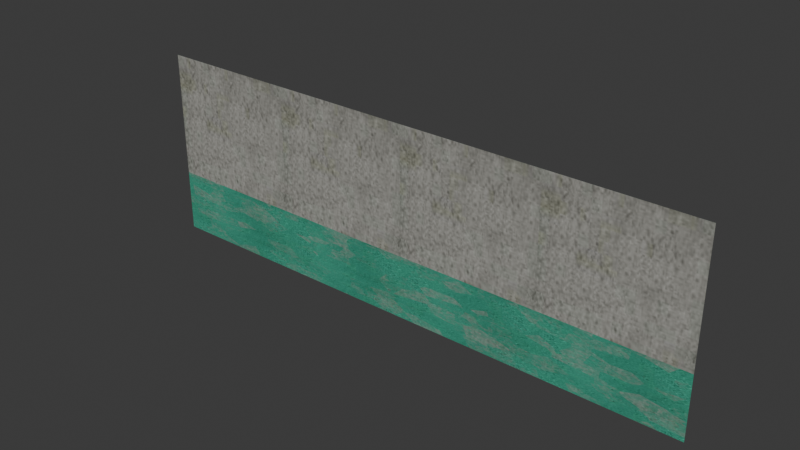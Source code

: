 # Source: wall._clear.blend  (saved by Blender 5.3.31; exported with 4.5.12 LTS)
import bpy
from mathutils import Matrix  # noqa: F401  (used for matrix-valued properties, if any)

bpy.ops.wm.read_factory_settings(use_empty=True)
scene = bpy.context.scene
scene.name = 'Scene'

# ---- collections
col_collection = bpy.data.collections.new('Collection'); scene.collection.children.link(col_collection)

# ---- images (referenced by path relative to the original .blend; pixels are not part of the script)
import os
ASSET_DIR = os.environ.get("B2B_ASSET_DIR", "")  # directory of the original .blend (textures are referenced by path, not embedded)
HERE = os.path.dirname(os.path.abspath(__file__))  # packed textures are extracted next to this script under _unpacked/

def load_image(name, relpath, width, height, colorspace="sRGB"):
    """Load a texture the original file referenced (path relative to the .blend, or extracted next to this script)."""
    p = next((c for c in (os.path.join(HERE, relpath), os.path.join(ASSET_DIR, relpath)) if relpath and os.path.exists(c)), "")
    if p:
        img = bpy.data.images.load(p, check_existing=True)
        img.name = name
    else:  # same state as the original file: an image datablock whose file is absent (Cycles renders it pink)
        img = bpy.data.images.new(name, width, height)
        img.source = "FILE"
        img.filepath = "//" + (relpath or name)
    img.colorspace_settings.name = colorspace
    return img
img_beton_new_clean_jpg = load_image('beton_new_clean.jpg', 'beton_new_clean.jpg', 1024, 1024, 'sRGB')
img_bake = load_image('bake', '_unpacked/bake.fc6369df.png', 2048, 2048, 'sRGB')
img_green_paint_jpg = load_image('green_paint.jpg', 'green_paint.jpg', 1024, 1024, 'sRGB')

# ---- materials (node trees are filled in below, after node groups)
mat_x = bpy.data.materials.new('стена ')
mat_x_1 = bpy.data.materials.new('краска')

# ---- material node trees
mat_x.use_nodes = True; mat_x.node_tree.nodes.clear()
_N = mat_x.node_tree.nodes; _L = mat_x.node_tree.links
n0 = _N.new('ShaderNodeBsdfPrincipled'); n0.name = 'Principled BSDF'; n0.location = (219, 133)
n0.inputs[10].default_value = 0.005
n1 = _N.new('ShaderNodeOutputMaterial'); n1.name = 'Material Output'; n1.location = (1001, 575)
n1.width = 132
n2 = _N.new('ShaderNodeTexImage'); n2.name = 'Image Texture'; n2.location = (-402, 60)
n2.image = img_beton_new_clean_jpg
n3 = _N.new('ShaderNodeMapping'); n3.name = 'Mapping'; n3.location = (-874, 37)
n3.inputs[1].default_value = (0.1, 0.0, 0.0)
n3.inputs[2].default_value = (0.0, 0.0, 1.571)
n3.inputs[3].default_value = (4.0, 1.1, 1.0)
n4 = _N.new('ShaderNodeTexCoord'); n4.name = 'Texture Coordinate'; n4.location = (-1347, 172)
n5 = _N.new('ShaderNodeGamma'); n5.name = 'Gamma'; n5.location = (3, 74)
n5.inputs[1].default_value = 1.2
n6 = _N.new('ShaderNodeMixShader'); n6.name = 'Mix Shader.001'; n6.location = (495, 354)
n6.inputs[0].default_value = 1.0
n7 = _N.new('ShaderNodeBsdfPrincipled'); n7.name = 'Principled BSDF.002'; n7.location = (61, 1127)
n7.inputs[0].default_value = (0.0, 0.0, 0.0, 1.0)
n7.inputs[10].default_value = 0.005
n8 = _N.new('ShaderNodeTexVoronoi'); n8.name = 'Voronoi Texture'; n8.location = (-439, 847)
n8.width = 160
n8.inputs[2].default_value = 3.0
n8.inputs[4].default_value = 1.0
n8.inputs[5].default_value = 4.2
n9 = _N.new('ShaderNodeTexImage'); n9.name = 'Image Texture.002'; n9.location = (672, 758)
n9.image = img_bake
_L.new(n5.outputs[0], n0.inputs[0])
_L.new(n3.outputs[0], n2.inputs[0])
_L.new(n4.outputs[2], n3.inputs[0])
_L.new(n2.outputs[0], n5.inputs[0])
_L.new(n7.outputs[0], n6.inputs[1])
_L.new(n0.outputs[0], n6.inputs[2])
_L.new(n3.outputs[0], n8.inputs[0])
_L.new(n9.outputs[0], n1.inputs[0])
n1.is_active_output = True
mat_x_1.use_nodes = True; mat_x_1.node_tree.nodes.clear()
_N = mat_x_1.node_tree.nodes; _L = mat_x_1.node_tree.links
n0 = _N.new('ShaderNodeBsdfPrincipled'); n0.name = 'Principled BSDF'; n0.location = (221, 109)
n0.inputs[10].default_value = 0.005
n1 = _N.new('ShaderNodeOutputMaterial'); n1.name = 'Material Output'; n1.location = (1475, 324)
n2 = _N.new('ShaderNodeTexImage'); n2.name = 'Image Texture'; n2.location = (-480, 60)
n2.image = img_green_paint_jpg
n3 = _N.new('ShaderNodeMapping'); n3.name = 'Mapping'; n3.location = (-660, 60)
n4 = _N.new('ShaderNodeTexCoord'); n4.name = 'Texture Coordinate'; n4.location = (-1754, -23)
n5 = _N.new('ShaderNodeValue'); n5.name = 'Value'; n5.location = (-887, -237)
n5.outputs[0].default_value = 4.0
n6 = _N.new('ShaderNodeTexVoronoi'); n6.name = 'Voronoi Texture'; n6.location = (42, 383)
n6.width = 160
n6.inputs[2].default_value = 19.8
n6.inputs[3].default_value = 15.0
n6.inputs[4].default_value = 0.4786
n6.inputs[5].default_value = 5.5
n7 = _N.new('ShaderNodeGamma'); n7.name = 'Gamma'; n7.location = (-65, 42)
n7.inputs[1].default_value = 2.0
n8 = _N.new('ShaderNodeMixShader'); n8.name = 'Mix Shader'; n8.location = (611, 302)
n9 = _N.new('ShaderNodeBsdfPrincipled'); n9.name = 'Principled BSDF.001'; n9.location = (134, 932)
n9.inputs[10].default_value = 0.005
n10 = _N.new('ShaderNodeTexImage'); n10.name = 'Image Texture.001'; n10.location = (-370, 905)
n10.image = img_beton_new_clean_jpg
n11 = _N.new('ShaderNodeMapping'); n11.name = 'Mapping.001'; n11.location = (-618, 869)
n11.inputs[1].default_value = (1.0, 0.0, 0.0)
n11.inputs[2].default_value = (0.0, 0.0, 1.571)
n11.inputs[3].default_value = (4.0, 1.5, 1.0)
n12 = _N.new('ShaderNodeTexCoord'); n12.name = 'Texture Coordinate.001'; n12.location = (-1091, 1005)
n13 = _N.new('ShaderNodeVertexColor'); n13.name = 'Color Attribute'; n13.location = (657, 507)
n13.layer_name = 'тени'
n14 = _N.new('ShaderNodeMixShader'); n14.name = 'Mix Shader.001'; n14.location = (1010, 542)
n14.inputs[0].default_value = 1.0
n15 = _N.new('ShaderNodeGamma'); n15.name = 'Gamma.001'; n15.location = (-46, 894)
n15.inputs[1].default_value = 1.2
n16 = _N.new('ShaderNodeBsdfPrincipled'); n16.name = 'Principled BSDF.002'; n16.location = (693, 881)
n16.inputs[0].default_value = (0.0, 0.0, 0.0, 1.0)
n16.inputs[10].default_value = 0.005
n17 = _N.new('ShaderNodeTexImage'); n17.name = 'Image Texture.002'; n17.location = (1342, 780)
n17.image = img_bake
_L.new(n7.outputs[0], n0.inputs[0])
_L.new(n3.outputs[0], n2.inputs[0])
_L.new(n4.outputs[2], n3.inputs[0])
_L.new(n5.outputs[0], n3.inputs[3])
_L.new(n2.outputs[0], n7.inputs[0])
_L.new(n11.outputs[0], n10.inputs[0])
_L.new(n12.outputs[2], n11.inputs[0])
_L.new(n0.outputs[0], n8.inputs[2])
_L.new(n9.outputs[0], n8.inputs[1])
_L.new(n6.outputs[1], n8.inputs[0])
_L.new(n8.outputs[0], n14.inputs[2])
_L.new(n10.outputs[0], n15.inputs[0])
_L.new(n15.outputs[0], n9.inputs[0])
_L.new(n16.outputs[0], n14.inputs[1])
_L.new(n17.outputs[0], n1.inputs[0])
n1.is_active_output = True

# ---- world
world_world = bpy.data.worlds.new('World'); scene.world = world_world
world_world.use_nodes = True; world_world.node_tree.nodes.clear()
_N = world_world.node_tree.nodes; _L = world_world.node_tree.links
n0 = _N.new('ShaderNodeOutputWorld'); n0.name = 'World Output'; n0.location = (200, 100)
n1 = _N.new('ShaderNodeBackground'); n1.name = 'Background'; n1.location = (-200, 100)
n1.inputs[0].default_value = (0.05088, 0.05088, 0.05088, 1.0)
_L.new(n1.outputs[0], n0.inputs[0])
n0.is_active_output = True
world_world.color = (0.05088, 0.05088, 0.05088)
world_world.sun_shadow_jitter_overblur = 0.0

# ---- meshes
me_plane = bpy.data.meshes.new('Plane')
me_plane.from_pydata([(-6.0, 4.371e-08, 0.0), (6.0, 4.371e-08, 0.0), (-6.0, -4.371e-08, 4.0), (6.0, -4.371e-08, 4.0), (-6.0, -1.457e-08, 2.667), (-6.0, 1.457e-08, 1.333), (6.0, 1.457e-08, 1.333), (6.0, -1.457e-08, 2.667), (-6.0, 1.781e-08, 1.185), (-6.0, 2.105e-08, 1.037), (-6.0, 2.428e-08, 0.8889), (-6.0, 2.752e-08, 0.7407), (-6.0, 3.076e-08, 0.5926), (-6.0, 3.4e-08, 0.4444), (-6.0, 3.724e-08, 0.2963), (-6.0, 4.047e-08, 0.1481), (6.0, 4.047e-08, 0.1481), (6.0, 3.724e-08, 0.2963), (6.0, 3.4e-08, 0.4444), (6.0, 3.076e-08, 0.5926), (6.0, 2.752e-08, 0.7407), (6.0, 2.428e-08, 0.8889), (6.0, 2.105e-08, 1.037), (6.0, 1.781e-08, 1.185), (-4.667, 4.371e-08, 0.0), (-3.333, 4.371e-08, 0.0), (-2.0, 4.371e-08, 0.0), (-0.6667, 4.371e-08, 0.0), (0.6667, 4.371e-08, 0.0), (2.0, 4.371e-08, 0.0), (3.333, 4.371e-08, 0.0), (4.667, 4.371e-08, 0.0), (4.667, 1.457e-08, 1.333), (3.333, 1.457e-08, 1.333), (2.0, 1.457e-08, 1.333), (0.6667, 1.457e-08, 1.333), (-0.6667, 1.457e-08, 1.333), (-2.0, 1.457e-08, 1.333), (-3.333, 1.457e-08, 1.333), (-4.667, 1.457e-08, 1.333), (-4.815, 1.457e-08, 1.333), (-4.963, 1.457e-08, 1.333), (-5.111, 1.457e-08, 1.333), (-5.259, 1.457e-08, 1.333), (-5.407, 1.457e-08, 1.333), (-5.556, 1.457e-08, 1.333), (-5.704, 1.457e-08, 1.333), (-5.852, 1.457e-08, 1.333), (-5.852, 4.371e-08, 0.0), (-5.704, 4.371e-08, 0.0), (-5.556, 4.371e-08, 0.0), (-5.407, 4.371e-08, 0.0), (-5.259, 4.371e-08, 0.0), (-5.111, 4.371e-08, 0.0), (-4.963, 4.371e-08, 0.0), (-4.815, 4.371e-08, 0.0), (-4.519, 4.371e-08, 0.0), (-4.37, 4.371e-08, 0.0), (-4.222, 4.371e-08, 0.0), (-4.074, 4.371e-08, 0.0), (-3.926, 4.371e-08, 0.0), (-3.778, 4.371e-08, 0.0), (-3.63, 4.371e-08, 0.0), (-3.481, 4.371e-08, 0.0), (-3.481, 1.457e-08, 1.333), (-3.63, 1.457e-08, 1.333), (-3.778, 1.457e-08, 1.333), (-3.926, 1.457e-08, 1.333), (-4.074, 1.457e-08, 1.333), (-4.222, 1.457e-08, 1.333), (-4.37, 1.457e-08, 1.333), (-4.519, 1.457e-08, 1.333), (-3.185, 4.371e-08, 0.0), (-3.037, 4.371e-08, 0.0), (-2.889, 4.371e-08, 0.0), (-2.741, 4.371e-08, 0.0), (-2.593, 4.371e-08, 0.0), (-2.444, 4.371e-08, 0.0), (-2.296, 4.371e-08, 0.0), (-2.148, 4.371e-08, 0.0), (-2.148, 1.457e-08, 1.333), (-2.296, 1.457e-08, 1.333), (-2.444, 1.457e-08, 1.333), (-2.593, 1.457e-08, 1.333), (-2.741, 1.457e-08, 1.333), (-2.889, 1.457e-08, 1.333), (-3.037, 1.457e-08, 1.333), (-3.185, 1.457e-08, 1.333), (-1.852, 4.371e-08, 0.0), (-1.704, 4.371e-08, 0.0), (-1.556, 4.371e-08, 0.0), (-1.407, 4.371e-08, 0.0), (-1.259, 4.371e-08, 0.0), (-1.111, 4.371e-08, 0.0), (-0.963, 4.371e-08, 0.0), (-0.8148, 4.371e-08, 0.0), (-0.8148, 1.457e-08, 1.333), (-0.963, 1.457e-08, 1.333), (-1.111, 1.457e-08, 1.333), (-1.259, 1.457e-08, 1.333), (-1.407, 1.457e-08, 1.333), (-1.556, 1.457e-08, 1.333), (-1.704, 1.457e-08, 1.333), (-1.852, 1.457e-08, 1.333), (-0.5185, 4.371e-08, 0.0), (-0.3704, 4.371e-08, 0.0), (-0.2222, 4.371e-08, 0.0), (-0.07407, 4.371e-08, 0.0), (0.07407, 4.371e-08, 0.0), (0.2222, 4.371e-08, 0.0), (0.3704, 4.371e-08, 0.0), (0.5185, 4.371e-08, 0.0), (0.5185, 1.457e-08, 1.333), (0.3704, 1.457e-08, 1.333), (0.2222, 1.457e-08, 1.333), (0.07407, 1.457e-08, 1.333), (-0.07407, 1.457e-08, 1.333), (-0.2222, 1.457e-08, 1.333), (-0.3704, 1.457e-08, 1.333), (-0.5185, 1.457e-08, 1.333), (3.481, 4.371e-08, 0.0), (3.63, 4.371e-08, 0.0), (3.778, 4.371e-08, 0.0), (3.926, 4.371e-08, 0.0), (4.074, 4.371e-08, 0.0), (4.222, 4.371e-08, 0.0), (4.37, 4.371e-08, 0.0), (4.519, 4.371e-08, 0.0), (4.519, 1.457e-08, 1.333), (4.37, 1.457e-08, 1.333), (4.222, 1.457e-08, 1.333), (4.074, 1.457e-08, 1.333), (3.926, 1.457e-08, 1.333), (3.778, 1.457e-08, 1.333), (3.63, 1.457e-08, 1.333), (3.481, 1.457e-08, 1.333), (2.148, 4.371e-08, 0.0), (2.296, 4.371e-08, 0.0), (2.444, 4.371e-08, 0.0), (2.593, 4.371e-08, 0.0), (2.741, 4.371e-08, 0.0), (2.889, 4.371e-08, 0.0), (3.037, 4.371e-08, 0.0), (3.185, 4.371e-08, 0.0), (3.185, 1.457e-08, 1.333), (3.037, 1.457e-08, 1.333), (2.889, 1.457e-08, 1.333), (2.741, 1.457e-08, 1.333), (2.593, 1.457e-08, 1.333), (2.444, 1.457e-08, 1.333), (2.296, 1.457e-08, 1.333), (2.148, 1.457e-08, 1.333), (0.8148, 4.371e-08, 0.0), (0.963, 4.371e-08, 0.0), (1.111, 4.371e-08, 0.0), (1.259, 4.371e-08, 0.0), (1.407, 4.371e-08, 0.0), (1.556, 4.371e-08, 0.0), (1.704, 4.371e-08, 0.0), (1.852, 4.371e-08, 0.0), (1.852, 1.457e-08, 1.333), (1.704, 1.457e-08, 1.333), (1.556, 1.457e-08, 1.333), (1.407, 1.457e-08, 1.333), (1.259, 1.457e-08, 1.333), (1.111, 1.457e-08, 1.333), (0.963, 1.457e-08, 1.333), (0.8148, 1.457e-08, 1.333), (4.815, 4.371e-08, 0.0), (4.963, 4.371e-08, 0.0), (5.111, 4.371e-08, 0.0), (5.259, 4.371e-08, 0.0), (5.407, 4.371e-08, 0.0), (5.556, 4.371e-08, 0.0), (5.704, 4.371e-08, 0.0), (5.852, 4.371e-08, 0.0), (5.852, 1.457e-08, 1.333), (5.704, 1.457e-08, 1.333), (5.556, 1.457e-08, 1.333), (5.407, 1.457e-08, 1.333), (5.259, 1.457e-08, 1.333), (5.111, 1.457e-08, 1.333), (4.963, 1.457e-08, 1.333), (4.815, 1.457e-08, 1.333), (-6.0, -1.133e-08, 2.519), (-6.0, -8.095e-09, 2.37), (-6.0, -4.857e-09, 2.222), (-6.0, -1.619e-09, 2.074), (-6.0, 1.619e-09, 1.926), (-6.0, 4.857e-09, 1.778), (-6.0, 8.095e-09, 1.63), (-6.0, 1.133e-08, 1.481)], [], [(7, 3, 2, 4, 184, 185, 186, 187, 188, 189, 190, 191, 5, 47, 46, 45, 44, 43, 42, 41, 40, 39, 71, 70, 69, 68, 67, 66, 65, 64, 38, 87, 86, 85, 84, 83, 82, 81, 80, 37, 103, 102, 101, 100, 99, 98, 97, 96, 36, 119, 118, 117, 116, 115, 114, 113, 112, 35, 167, 166, 165, 164, 163, 162, 161, 160, 34, 151, 150, 149, 148, 147, 146, 145, 144, 33, 135, 134, 133, 132, 131, 130, 129, 128, 32, 183, 182, 181, 180, 179, 178, 177, 176, 6), (23, 6, 176, 177, 178, 179, 180, 181, 182, 183, 32, 128, 129, 130, 131, 132, 133, 134, 135, 33, 144, 145, 146, 147, 148, 149, 150, 151, 34, 160, 161, 162, 163, 164, 165, 166, 167, 35, 112, 113, 114, 115, 116, 117, 118, 119, 36, 96, 97, 98, 99, 100, 101, 102, 103, 37, 80, 81, 82, 83, 84, 85, 86, 87, 38, 64, 65, 66, 67, 68, 69, 70, 71, 39, 40, 41, 42, 43, 44, 45, 46, 47, 5, 8, 9, 10, 11, 12, 13, 14, 15, 0, 48, 49, 50, 51, 52, 53, 54, 55, 24, 56, 57, 58, 59, 60, 61, 62, 63, 25, 72, 73, 74, 75, 76, 77, 78, 79, 26, 88, 89, 90, 91, 92, 93, 94, 95, 27, 104, 105, 106, 107, 108, 109, 110, 111, 28, 152, 153, 154, 155, 156, 157, 158, 159, 29, 136, 137, 138, 139, 140, 141, 142, 143, 30, 120, 121, 122, 123, 124, 125, 126, 127, 31, 168, 169, 170, 171, 172, 173, 174, 175, 1, 16, 17, 18, 19, 20, 21, 22)])
me_plane.polygons.foreach_set('material_index', [0, 1])
_uv = me_plane.uv_layers.new(name='UVMap')
_uv.uv.foreach_set('vector', [1.0, 0.6667, 1.0, 1.0, 0.0, 1.0, 0.0, 0.6667, 0.0, 0.6296, 0.0, 0.5926, 0.0, 0.5556, 0.0, 0.5185, 0.0, 0.4815, 0.0, 0.4444, 0.0, 0.4074, 0.0, 0.3704, 0.0, 0.3333, 0.01235, 0.3333, 0.02469, 0.3333, 0.03704, 0.3333, 0.04938, 0.3333, 0.06173, 0.3333, 0.07407, 0.3333, 0.08642, 0.3333, 0.09877, 0.3333, 0.1111, 0.3333, 0.1235, 0.3333, 0.1358, 0.3333, 0.1481, 0.3333, 0.1605, 0.3333, 0.1728, 0.3333, 0.1852, 0.3333, 0.1975, 0.3333, 0.2099, 0.3333, 0.2222, 0.3333, 0.2346, 0.3333, 0.2469, 0.3333, 0.2593, 0.3333, 0.2716, 0.3333, 0.284, 0.3333, 0.2963, 0.3333, 0.3086, 0.3333, 0.321, 0.3333, 0.3333, 0.3333, 0.3457, 0.3333, 0.358, 0.3333, 0.3704, 0.3333, 0.3827, 0.3333, 0.3951, 0.3333, 0.4074, 0.3333, 0.4198, 0.3333, 0.4321, 0.3333, 0.4444, 0.3333, 0.4568, 0.3333, 0.4691, 0.3333, 0.4815, 0.3333, 0.4938, 0.3333, 0.5062, 0.3333, 0.5185, 0.3333, 0.5309, 0.3333, 0.5432, 0.3333, 0.5556, 0.3333, 0.5679, 0.3333, 0.5802, 0.3333, 0.5926, 0.3333, 0.6049, 0.3333, 0.6173, 0.3333, 0.6296, 0.3333, 0.642, 0.3333, 0.6543, 0.3333, 0.6667, 0.3333, 0.679, 0.3333, 0.6914, 0.3333, 0.7037, 0.3333, 0.716, 0.3333, 0.7284, 0.3333, 0.7407, 0.3333, 0.7531, 0.3333, 0.7654, 0.3333, 0.7778, 0.3333, 0.7901, 0.3333, 0.8025, 0.3333, 0.8148, 0.3333, 0.8272, 0.3333, 0.8395, 0.3333, 0.8519, 0.3333, 0.8642, 0.3333, 0.8765, 0.3333, 0.8889, 0.3333, 0.9012, 0.3333, 0.9136, 0.3333, 0.9259, 0.3333, 0.9383, 0.3333, 0.9506, 0.3333, 0.963, 0.3333, 0.9753, 0.3333, 0.9877, 0.3333, 1.0, 0.3333, 1.0, 0.2963, 1.0, 0.3333, 0.9877, 0.3333, 0.9753, 0.3333, 0.963, 0.3333, 0.9506, 0.3333, 0.9383, 0.3333, 0.9259, 0.3333, 0.9136, 0.3333, 0.9012, 0.3333, 0.8889, 0.3333, 0.8765, 0.3333, 0.8642, 0.3333, 0.8519, 0.3333, 0.8395, 0.3333, 0.8272, 0.3333, 0.8148, 0.3333, 0.8025, 0.3333, 0.7901, 0.3333, 0.7778, 0.3333, 0.7654, 0.3333, 0.7531, 0.3333, 0.7407, 0.3333, 0.7284, 0.3333, 0.716, 0.3333, 0.7037, 0.3333, 0.6914, 0.3333, 0.679, 0.3333, 0.6667, 0.3333, 0.6543, 0.3333, 0.642, 0.3333, 0.6296, 0.3333, 0.6173, 0.3333, 0.6049, 0.3333, 0.5926, 0.3333, 0.5802, 0.3333, 0.5679, 0.3333, 0.5556, 0.3333, 0.5432, 0.3333, 0.5309, 0.3333, 0.5185, 0.3333, 0.5062, 0.3333, 0.4938, 0.3333, 0.4815, 0.3333, 0.4691, 0.3333, 0.4568, 0.3333, 0.4444, 0.3333, 0.4321, 0.3333, 0.4198, 0.3333, 0.4074, 0.3333, 0.3951, 0.3333, 0.3827, 0.3333, 0.3704, 0.3333, 0.358, 0.3333, 0.3457, 0.3333, 0.3333, 0.3333, 0.321, 0.3333, 0.3086, 0.3333, 0.2963, 0.3333, 0.284, 0.3333, 0.2716, 0.3333, 0.2593, 0.3333, 0.2469, 0.3333, 0.2346, 0.3333, 0.2222, 0.3333, 0.2099, 0.3333, 0.1975, 0.3333, 0.1852, 0.3333, 0.1728, 0.3333, 0.1605, 0.3333, 0.1481, 0.3333, 0.1358, 0.3333, 0.1235, 0.3333, 0.1111, 0.3333, 0.09877, 0.3333, 0.08642, 0.3333, 0.07407, 0.3333, 0.06173, 0.3333, 0.04938, 0.3333, 0.03704, 0.3333, 0.02469, 0.3333, 0.01235, 0.3333, 0.0, 0.3333, 0.0, 0.2963, 0.0, 0.2593, 0.0, 0.2222, 0.0, 0.1852, 0.0, 0.1481, 0.0, 0.1111, 0.0, 0.07407, 0.0, 0.03704, 0.0, 0.0, 0.01235, 0.0, 0.02469, 0.0, 0.03704, 0.0, 0.04938, 0.0, 0.06173, 0.0, 0.07407, 0.0, 0.08642, 0.0, 0.09877, 0.0, 0.1111, 0.0, 0.1235, 0.0, 0.1358, 0.0, 0.1481, 0.0, 0.1605, 0.0, 0.1728, 0.0, 0.1852, 0.0, 0.1975, 0.0, 0.2099, 0.0, 0.2222, 0.0, 0.2346, 0.0, 0.2469, 0.0, 0.2593, 0.0, 0.2716, 0.0, 0.284, 0.0, 0.2963, 0.0, 0.3086, 0.0, 0.321, 0.0, 0.3333, 0.0, 0.3457, 0.0, 0.358, 0.0, 0.3704, 0.0, 0.3827, 0.0, 0.3951, 0.0, 0.4074, 0.0, 0.4198, 0.0, 0.4321, 0.0, 0.4444, 0.0, 0.4568, 0.0, 0.4691, 0.0, 0.4815, 0.0, 0.4938, 0.0, 0.5062, 0.0, 0.5185, 0.0, 0.5309, 0.0, 0.5432, 0.0, 0.5556, 0.0, 0.5679, 0.0, 0.5802, 0.0, 0.5926, 0.0, 0.6049, 0.0, 0.6173, 0.0, 0.6296, 0.0, 0.642, 0.0, 0.6543, 0.0, 0.6667, 0.0, 0.679, 0.0, 0.6914, 0.0, 0.7037, 0.0, 0.716, 0.0, 0.7284, 0.0, 0.7407, 0.0, 0.7531, 0.0, 0.7654, 0.0, 0.7778, 0.0, 0.7901, 0.0, 0.8025, 0.0, 0.8148, 0.0, 0.8272, 0.0, 0.8395, 0.0, 0.8519, 0.0, 0.8642, 0.0, 0.8765, 0.0, 0.8889, 0.0, 0.9012, 0.0, 0.9136, 0.0, 0.9259, 0.0, 0.9383, 0.0, 0.9506, 0.0, 0.963, 0.0, 0.9753, 0.0, 0.9877, 0.0, 1.0, 0.0, 1.0, 0.03704, 1.0, 0.07407, 1.0, 0.1111, 1.0, 0.1481, 1.0, 0.1852, 1.0, 0.2222, 1.0, 0.2593])
_ca = me_plane.color_attributes.new('тени', 'FLOAT_COLOR', 'POINT')
_ca.data.foreach_set('color', [0.07737, 0.07737, 0.07737, 1.0, 0.0, 0.0, 0.0, 1.0, 0.9381, 0.9381, 0.9381, 1.0, 1.0, 1.0, 1.0, 1.0, 1.0, 1.0, 1.0, 1.0, 0.6777, 0.6777, 0.6777, 1.0, 0.8098, 0.8098, 0.8098, 1.0, 0.9919, 0.9919, 0.9919, 1.0, 0.5791, 0.5791, 0.5791, 1.0, 0.5033, 0.5033, 0.5033, 1.0, 0.4241, 0.4241, 0.4241, 1.0, 0.3725, 0.3725, 0.3725, 1.0, 0.314, 0.314, 0.314, 1.0, 0.2337, 0.2337, 0.2337, 1.0, 0.1631, 0.1631, 0.1631, 1.0, 0.1021, 0.1021, 0.1021, 1.0, 0.0, 0.0, 0.0, 1.0, 0.0, 0.0, 0.0, 1.0, 0.0, 0.0, 0.0, 1.0, 0.0005097, 0.0005097, 0.0005097, 1.0, 0.1008, 0.1008, 0.1008, 1.0, 0.1776, 0.1776, 0.1776, 1.0, 0.2466, 0.2466, 0.2466, 1.0, 0.4618, 0.4618, 0.4618, 1.0, 0.4804, 0.4804, 0.4804, 1.0, 0.8455, 0.8455, 0.8455, 1.0, 1.0, 1.0, 1.0, 1.0, 0.9998, 0.9998, 0.9998, 1.0, 1.0, 1.0, 1.0, 1.0, 0.9992, 0.9992, 0.9992, 1.0, 1.0, 1.0, 1.0, 1.0, 0.6193, 0.6193, 0.6193, 1.0, 0.992, 0.992, 0.992, 1.0, 1.0, 1.0, 1.0, 1.0, 0.9629, 0.9629, 0.9629, 1.0, 0.9997, 0.9997, 0.9997, 1.0, 0.9884, 0.9884, 0.9884, 1.0, 0.991, 0.991, 0.991, 1.0, 0.9692, 0.9692, 0.9692, 1.0, 0.9451, 0.9451, 0.9451, 1.0, 0.9322, 0.9322, 0.9322, 1.0, 0.9351, 0.9351, 0.9351, 1.0, 0.9428, 0.9428, 0.9428, 1.0, 0.9459, 0.9459, 0.9459, 1.0, 0.9401, 0.9401, 0.9401, 1.0, 0.9103, 0.9103, 0.9103, 1.0, 0.8341, 0.8341, 0.8341, 1.0, 0.7362, 0.7362, 0.7362, 1.0, 0.09347, 0.09347, 0.09347, 1.0, 0.1338, 0.1338, 0.1338, 1.0, 0.1772, 0.1772, 0.1772, 1.0, 0.2208, 0.2208, 0.2208, 1.0, 0.2674, 0.2674, 0.2674, 1.0, 0.3294, 0.3294, 0.3294, 1.0, 0.4436, 0.4436, 0.4436, 1.0, 0.4743, 0.4743, 0.4743, 1.0, 0.4936, 0.4936, 0.4936, 1.0, 0.5273, 0.5273, 0.5273, 1.0, 0.5922, 0.5922, 0.5922, 1.0, 0.665, 0.665, 0.665, 1.0, 0.7244, 0.7244, 0.7244, 1.0, 0.7648, 0.7648, 0.7648, 1.0, 0.7998, 0.7998, 0.7998, 1.0, 0.8238, 0.8238, 0.8238, 1.0, 0.9648, 0.9648, 0.9648, 1.0, 0.9591, 0.9591, 0.9591, 1.0, 0.9568, 0.9568, 0.9568, 1.0, 0.9539, 0.9539, 0.9539, 1.0, 0.9523, 0.9523, 0.9523, 1.0, 0.9525, 0.9525, 0.9525, 1.0, 0.9543, 0.9543, 0.9543, 1.0, 0.9556, 0.9556, 0.9556, 1.0, 0.9203, 0.9203, 0.9203, 1.0, 0.9771, 0.9771, 0.9771, 1.0, 0.9955, 0.9955, 0.9955, 1.0, 0.9997, 0.9997, 0.9997, 1.0, 1.0, 1.0, 1.0, 1.0, 1.0, 1.0, 1.0, 1.0, 1.0, 1.0, 1.0, 1.0, 1.0, 1.0, 1.0, 1.0, 0.9925, 0.9925, 0.9925, 1.0, 0.9907, 0.9907, 0.9907, 1.0, 0.9693, 0.9693, 0.9693, 1.0, 0.9645, 0.9645, 0.9645, 1.0, 0.9661, 0.9661, 0.9661, 1.0, 0.9658, 0.9658, 0.9658, 1.0, 0.9363, 0.9363, 0.9363, 1.0, 0.9575, 0.9575, 0.9575, 1.0, 0.9995, 0.9995, 0.9995, 1.0, 0.996, 0.996, 0.996, 1.0, 0.9834, 0.9834, 0.9834, 1.0, 0.9636, 0.9636, 0.9636, 1.0, 0.9548, 0.9548, 0.9548, 1.0, 0.9654, 0.9654, 0.9654, 1.0, 0.9845, 0.9845, 0.9845, 1.0, 0.9967, 0.9967, 0.9967, 1.0, 0.9437, 0.9437, 0.9437, 1.0, 0.981, 0.981, 0.981, 1.0, 0.9851, 0.9851, 0.9851, 1.0, 0.9837, 0.9837, 0.9837, 1.0, 0.9841, 0.9841, 0.9841, 1.0, 0.986, 0.986, 0.986, 1.0, 0.9885, 0.9885, 0.9885, 1.0, 0.9902, 0.9902, 0.9902, 1.0, 1.0, 1.0, 1.0, 1.0, 1.0, 1.0, 1.0, 1.0, 1.0, 1.0, 1.0, 1.0, 1.0, 1.0, 1.0, 1.0, 1.0, 1.0, 1.0, 1.0, 1.0, 1.0, 1.0, 1.0, 1.0, 1.0, 1.0, 1.0, 1.0, 1.0, 1.0, 1.0, 1.0, 1.0, 1.0, 1.0, 1.0, 1.0, 1.0, 1.0, 1.0, 1.0, 1.0, 1.0, 1.0, 1.0, 1.0, 1.0, 1.0, 1.0, 1.0, 1.0, 1.0, 1.0, 1.0, 1.0, 1.0, 1.0, 1.0, 1.0, 0.9995, 0.9995, 0.9995, 1.0, 0.995, 0.995, 0.995, 1.0, 0.9665, 0.9665, 0.9665, 1.0, 0.9276, 0.9276, 0.9276, 1.0, 0.9006, 0.9006, 0.9006, 1.0, 0.8848, 0.8848, 0.8848, 1.0, 0.7781, 0.7781, 0.7781, 1.0, 0.6004, 0.6004, 0.6004, 1.0, 0.6021, 0.6021, 0.6021, 1.0, 0.9877, 0.9877, 0.9877, 1.0, 0.9938, 0.9938, 0.9938, 1.0, 1.0, 1.0, 1.0, 1.0, 1.0, 1.0, 1.0, 1.0, 1.0, 1.0, 1.0, 1.0, 0.9999, 0.9999, 0.9999, 1.0, 0.9999, 0.9999, 0.9999, 1.0, 0.9999, 0.9999, 0.9999, 1.0, 0.9991, 0.9991, 0.9991, 1.0, 0.9995, 0.9995, 0.9995, 1.0, 0.9998, 0.9998, 0.9998, 1.0, 1.0, 1.0, 1.0, 1.0, 1.0, 1.0, 1.0, 1.0, 1.0, 1.0, 1.0, 1.0, 1.0, 1.0, 1.0, 1.0, 1.0, 1.0, 1.0, 1.0, 0.9999, 0.9999, 0.9999, 1.0, 0.9994, 0.9994, 0.9994, 1.0, 0.9974, 0.9974, 0.9974, 1.0, 0.9923, 0.9923, 0.9923, 1.0, 0.9833, 0.9833, 0.9833, 1.0, 0.9732, 0.9732, 0.9732, 1.0, 0.9663, 0.9663, 0.9663, 1.0, 0.9635, 0.9635, 0.9635, 1.0, 1.0, 1.0, 1.0, 1.0, 1.0, 1.0, 1.0, 1.0, 1.0, 1.0, 1.0, 1.0, 1.0, 1.0, 1.0, 1.0, 1.0, 1.0, 1.0, 1.0, 1.0, 1.0, 1.0, 1.0, 0.9999, 0.9999, 0.9999, 1.0, 0.9995, 0.9995, 0.9995, 1.0, 0.9628, 0.9628, 0.9628, 1.0, 0.963, 0.963, 0.963, 1.0, 0.9634, 0.9634, 0.9634, 1.0, 0.9649, 0.9649, 0.9649, 1.0, 0.9699, 0.9699, 0.9699, 1.0, 0.9807, 0.9807, 0.9807, 1.0, 0.9918, 0.9918, 0.9918, 1.0, 0.9978, 0.9978, 0.9978, 1.0, 0.4633, 0.4633, 0.4633, 1.0, 0.3794, 0.3794, 0.3794, 1.0, 0.3329, 0.3329, 0.3329, 1.0, 0.2841, 0.2841, 0.2841, 1.0, 0.2176, 0.2176, 0.2176, 1.0, 0.13, 0.13, 0.13, 1.0, 0.03012, 0.03012, 0.03012, 1.0, 0.0006065, 0.0006065, 0.0006065, 1.0, 0.8305, 0.8305, 0.8305, 1.0, 0.9573, 0.9573, 0.9573, 1.0, 0.9853, 0.9853, 0.9853, 1.0, 0.9783, 0.9783, 0.9783, 1.0, 0.9284, 0.9284, 0.9284, 1.0, 0.9036, 0.9036, 0.9036, 1.0, 0.9427, 0.9427, 0.9427, 1.0, 0.9912, 0.9912, 0.9912, 1.0, 1.0, 1.0, 1.0, 1.0, 0.9998, 0.9998, 0.9998, 1.0, 1.0, 1.0, 1.0, 1.0, 1.0, 1.0, 1.0, 1.0, 1.0, 1.0, 1.0, 1.0, 0.9799, 0.9799, 0.9799, 1.0, 0.8017, 0.8017, 0.8017, 1.0, 0.6859, 0.6859, 0.6859, 1.0])
_ca = me_plane.color_attributes.new('Attribute', 'BYTE_COLOR', 'CORNER')
_ca.data.foreach_set('color', [1.0, 1.0, 1.0, 1.0, 1.0, 1.0, 1.0, 1.0, 1.0, 1.0, 1.0, 1.0, 1.0, 1.0, 1.0, 1.0, 1.0, 1.0, 1.0, 1.0, 1.0, 1.0, 1.0, 1.0, 1.0, 1.0, 1.0, 1.0, 1.0, 1.0, 1.0, 1.0, 1.0, 1.0, 1.0, 1.0, 1.0, 1.0, 1.0, 1.0, 1.0, 1.0, 1.0, 1.0, 1.0, 1.0, 1.0, 1.0, 1.0, 1.0, 1.0, 1.0, 1.0, 1.0, 1.0, 1.0, 1.0, 1.0, 1.0, 1.0, 1.0, 1.0, 1.0, 1.0, 1.0, 1.0, 1.0, 1.0, 1.0, 1.0, 1.0, 1.0, 1.0, 1.0, 1.0, 1.0, 1.0, 1.0, 1.0, 1.0, 1.0, 1.0, 1.0, 1.0, 1.0, 1.0, 1.0, 1.0, 1.0, 1.0, 1.0, 1.0, 1.0, 1.0, 1.0, 1.0, 1.0, 1.0, 1.0, 1.0, 1.0, 1.0, 1.0, 1.0, 1.0, 1.0, 1.0, 1.0, 1.0, 1.0, 1.0, 1.0, 1.0, 1.0, 1.0, 1.0, 1.0, 1.0, 1.0, 1.0, 1.0, 1.0, 1.0, 1.0, 1.0, 1.0, 1.0, 1.0, 1.0, 1.0, 1.0, 1.0, 1.0, 1.0, 1.0, 1.0, 1.0, 1.0, 1.0, 1.0, 1.0, 1.0, 1.0, 1.0, 1.0, 1.0, 1.0, 1.0, 1.0, 1.0, 1.0, 1.0, 1.0, 1.0, 1.0, 1.0, 1.0, 1.0, 1.0, 1.0, 1.0, 1.0, 1.0, 1.0, 1.0, 1.0, 1.0, 1.0, 1.0, 1.0, 1.0, 1.0, 1.0, 1.0, 1.0, 1.0, 1.0, 1.0, 1.0, 1.0, 1.0, 1.0, 1.0, 1.0, 1.0, 1.0, 1.0, 1.0, 1.0, 1.0, 1.0, 1.0, 1.0, 1.0, 1.0, 1.0, 1.0, 1.0, 1.0, 1.0, 1.0, 1.0, 1.0, 1.0, 1.0, 1.0, 1.0, 1.0, 1.0, 1.0, 1.0, 1.0, 1.0, 1.0, 1.0, 1.0, 1.0, 1.0, 1.0, 1.0, 1.0, 1.0, 1.0, 1.0, 1.0, 1.0, 1.0, 1.0, 1.0, 1.0, 1.0, 1.0, 1.0, 1.0, 1.0, 1.0, 1.0, 1.0, 1.0, 1.0, 1.0, 1.0, 1.0, 1.0, 1.0, 1.0, 1.0, 1.0, 1.0, 1.0, 1.0, 1.0, 1.0, 1.0, 1.0, 1.0, 1.0, 1.0, 1.0, 1.0, 1.0, 1.0, 1.0, 1.0, 1.0, 1.0, 1.0, 1.0, 1.0, 1.0, 1.0, 1.0, 1.0, 1.0, 1.0, 1.0, 1.0, 1.0, 1.0, 1.0, 1.0, 1.0, 1.0, 1.0, 1.0, 1.0, 1.0, 1.0, 1.0, 1.0, 1.0, 1.0, 1.0, 1.0, 1.0, 1.0, 1.0, 1.0, 1.0, 1.0, 1.0, 1.0, 1.0, 1.0, 1.0, 1.0, 1.0, 1.0, 1.0, 1.0, 1.0, 1.0, 1.0, 1.0, 1.0, 1.0, 1.0, 1.0, 1.0, 1.0, 1.0, 1.0, 1.0, 1.0, 1.0, 1.0, 1.0, 1.0, 1.0, 1.0, 1.0, 1.0, 1.0, 1.0, 1.0, 1.0, 1.0, 1.0, 1.0, 1.0, 1.0, 1.0, 1.0, 1.0, 1.0, 1.0, 1.0, 1.0, 1.0, 1.0, 1.0, 1.0, 1.0, 1.0, 1.0, 1.0, 1.0, 1.0, 1.0, 1.0, 1.0, 1.0, 1.0, 1.0, 1.0, 1.0, 1.0, 1.0, 1.0, 1.0, 1.0, 1.0, 1.0, 1.0, 1.0, 1.0, 1.0, 1.0, 1.0, 1.0, 1.0, 1.0, 1.0, 1.0, 1.0, 1.0, 1.0, 1.0, 1.0, 1.0, 1.0, 1.0, 1.0, 1.0, 1.0, 1.0, 1.0, 1.0, 1.0, 1.0, 1.0, 1.0, 1.0, 1.0, 1.0, 1.0, 1.0, 1.0, 1.0, 1.0, 1.0, 1.0, 1.0, 1.0, 1.0, 1.0, 1.0, 1.0, 1.0, 1.0, 1.0, 1.0, 1.0, 1.0, 1.0, 1.0, 1.0, 1.0, 1.0, 1.0, 1.0, 1.0, 1.0, 1.0, 1.0, 1.0, 1.0, 1.0, 1.0, 1.0, 1.0, 1.0, 1.0, 1.0, 1.0, 1.0, 1.0, 1.0, 1.0, 1.0, 1.0, 1.0, 1.0, 1.0, 1.0, 1.0, 1.0, 1.0, 1.0, 1.0, 1.0, 1.0, 1.0, 1.0, 1.0, 1.0, 1.0, 1.0, 1.0, 1.0, 1.0, 1.0, 1.0, 1.0, 1.0, 1.0, 1.0, 1.0, 1.0, 1.0, 1.0, 1.0, 1.0, 1.0, 1.0, 1.0, 1.0, 1.0, 1.0, 1.0, 1.0, 1.0, 1.0, 1.0, 1.0, 1.0, 1.0, 1.0, 1.0, 1.0, 1.0, 1.0, 1.0, 1.0, 1.0, 1.0, 1.0, 1.0, 1.0, 1.0, 1.0, 1.0, 1.0, 1.0, 1.0, 1.0, 1.0, 1.0, 1.0, 1.0, 1.0, 1.0, 1.0, 1.0, 1.0, 1.0, 1.0, 1.0, 1.0, 1.0, 1.0, 1.0, 1.0, 1.0, 1.0, 1.0, 1.0, 1.0, 1.0, 1.0, 1.0, 1.0, 1.0, 1.0, 1.0, 1.0, 1.0, 1.0, 1.0, 1.0, 1.0, 1.0, 1.0, 1.0, 1.0, 1.0, 1.0, 1.0, 1.0, 1.0, 1.0, 1.0, 1.0, 1.0, 1.0, 1.0, 1.0, 1.0, 1.0, 1.0, 1.0, 1.0, 1.0, 1.0, 1.0, 1.0, 1.0, 1.0, 1.0, 1.0, 1.0, 1.0, 1.0, 1.0, 1.0, 1.0, 1.0, 1.0, 1.0, 1.0, 1.0, 1.0, 1.0, 1.0, 1.0, 1.0, 1.0, 1.0, 1.0, 1.0, 1.0, 1.0, 1.0, 1.0, 1.0, 1.0, 1.0, 1.0, 1.0, 1.0, 1.0, 1.0, 1.0, 1.0, 1.0, 1.0, 1.0, 1.0, 1.0, 1.0, 1.0, 1.0, 1.0, 1.0, 1.0, 1.0, 1.0, 1.0, 1.0, 1.0, 1.0, 1.0, 1.0, 1.0, 1.0, 1.0, 1.0, 1.0, 1.0, 1.0, 1.0, 1.0, 1.0, 1.0, 1.0, 1.0, 1.0, 1.0, 1.0, 1.0, 1.0, 1.0, 1.0, 1.0, 1.0, 1.0, 1.0, 1.0, 1.0, 1.0, 1.0, 1.0, 1.0, 1.0, 1.0, 1.0, 1.0, 1.0, 1.0, 1.0, 1.0, 1.0, 1.0, 1.0, 1.0, 1.0, 1.0, 1.0, 1.0, 1.0, 1.0, 1.0, 1.0, 1.0, 1.0, 1.0, 1.0, 1.0, 1.0, 1.0, 1.0, 1.0, 1.0, 1.0, 1.0, 1.0, 1.0, 1.0, 1.0, 1.0, 1.0, 1.0, 1.0, 1.0, 1.0, 1.0, 1.0, 1.0, 1.0, 1.0, 1.0, 1.0, 1.0, 1.0, 1.0, 1.0, 1.0, 1.0, 1.0, 1.0, 1.0, 1.0, 1.0, 1.0, 1.0, 1.0, 1.0, 1.0, 1.0, 1.0, 1.0, 1.0, 1.0, 1.0, 1.0, 1.0, 1.0, 1.0, 1.0, 1.0, 1.0, 1.0, 1.0, 1.0, 1.0, 1.0, 1.0, 1.0, 1.0, 1.0, 1.0, 1.0, 1.0, 1.0, 1.0, 1.0, 1.0, 1.0, 1.0, 1.0, 1.0, 1.0, 1.0, 1.0, 1.0, 1.0, 1.0, 1.0, 1.0, 1.0, 1.0, 1.0, 1.0, 1.0, 1.0, 1.0, 1.0, 1.0, 1.0, 1.0, 1.0, 1.0, 1.0, 1.0, 1.0, 1.0, 1.0, 1.0, 1.0, 1.0, 1.0, 1.0, 1.0, 1.0, 1.0, 1.0, 1.0, 1.0, 1.0, 1.0, 1.0, 1.0, 1.0, 1.0, 1.0, 1.0, 1.0, 1.0, 1.0, 1.0, 1.0, 1.0, 1.0, 1.0, 1.0, 1.0, 1.0, 1.0, 1.0, 1.0, 1.0, 1.0, 1.0, 1.0, 1.0, 1.0, 1.0, 1.0, 1.0, 1.0, 1.0, 1.0, 1.0, 1.0, 1.0, 1.0, 1.0, 1.0, 1.0, 1.0, 1.0, 1.0, 1.0, 1.0, 1.0, 1.0, 1.0, 1.0, 1.0, 1.0, 1.0, 1.0, 1.0, 1.0, 1.0, 1.0, 1.0, 1.0, 1.0, 1.0, 1.0, 1.0, 1.0, 1.0, 1.0, 1.0, 1.0, 1.0, 1.0, 1.0, 1.0, 1.0, 1.0, 1.0, 1.0, 1.0, 1.0, 1.0, 1.0, 1.0, 1.0, 1.0, 1.0, 1.0, 1.0, 1.0, 1.0, 1.0, 1.0, 1.0, 1.0, 1.0, 1.0, 1.0, 1.0, 1.0, 1.0, 1.0, 1.0, 1.0, 1.0, 1.0, 1.0, 1.0, 1.0, 1.0, 1.0, 1.0, 1.0, 1.0, 1.0, 1.0, 1.0, 1.0, 1.0, 1.0, 1.0, 1.0, 1.0, 1.0, 1.0, 1.0, 1.0, 1.0, 1.0, 1.0, 1.0, 1.0, 1.0, 1.0, 1.0, 1.0, 1.0, 1.0, 1.0, 1.0, 1.0, 1.0, 1.0, 1.0, 1.0, 1.0, 1.0, 1.0, 1.0, 1.0, 1.0, 1.0, 1.0, 1.0, 1.0, 1.0, 1.0, 1.0, 1.0, 1.0, 1.0, 1.0, 1.0, 1.0, 1.0, 1.0, 1.0, 1.0, 1.0, 1.0, 1.0, 1.0, 1.0, 1.0, 1.0, 1.0, 1.0, 1.0, 1.0, 1.0, 1.0, 1.0, 1.0, 1.0, 1.0, 1.0, 1.0, 1.0, 1.0, 1.0, 1.0, 1.0, 1.0, 1.0, 1.0, 1.0, 1.0, 1.0, 1.0, 1.0, 1.0, 1.0, 1.0, 1.0, 1.0, 1.0, 1.0, 1.0, 1.0, 1.0, 1.0, 1.0, 1.0, 1.0, 1.0, 1.0, 1.0, 1.0, 1.0, 1.0, 1.0, 1.0, 1.0, 1.0, 1.0, 1.0, 1.0, 1.0, 1.0, 1.0, 1.0, 1.0, 1.0, 1.0, 1.0, 1.0, 1.0, 1.0, 1.0, 1.0, 1.0, 1.0, 1.0, 1.0, 1.0, 1.0, 1.0, 1.0, 1.0, 1.0, 1.0, 1.0, 1.0, 1.0, 1.0, 1.0, 1.0, 1.0, 1.0, 1.0, 1.0, 1.0, 1.0, 1.0, 1.0, 1.0, 1.0, 1.0, 1.0, 1.0, 1.0, 1.0, 1.0, 1.0, 1.0, 1.0, 1.0, 1.0, 1.0, 1.0, 1.0, 1.0, 1.0, 1.0, 1.0, 1.0, 1.0, 1.0, 1.0, 1.0, 1.0, 1.0, 1.0, 1.0, 1.0, 1.0, 1.0, 1.0, 1.0, 1.0])
me_plane.materials.append(mat_x)
me_plane.materials.append(mat_x_1)
me_plane.materials.append(None)
me_plane.update()

# ---- objects
ob_plane = bpy.data.objects.new('Plane', me_plane)

# ---- transforms, parenting, visibility, modifiers, constraints
ob_plane.location = (0.0, 0.0, 0.0)

# ---- collection membership
col_collection.objects.link(ob_plane)

# ---- scene / render settings (as saved in the file)
scene.frame_start = 1; scene.frame_end = 250; scene.frame_set(1)
scene.render.engine = 'CYCLES'
scene.render.bake_bias = 0.0
scene.render.bake_samples = 0
scene.render.compositor_device = 'GPU'
scene.cycles.bake_type = 'DIFFUSE'
scene.eevee.use_volume_custom_range = False
scene.eevee.fast_gi_thickness_near = 0.1
scene.eevee.fast_gi_thickness_far = 0.0
scene.eevee.ray_tracing_options.screen_trace_thickness = 0.1
bpy.context.view_layer.update()

# ---- added for rendering (the .blend has no active camera and no usable light): camera, sun
cam_auto = bpy.data.cameras.new('AutoCamera')
cam_auto.lens = 50.0
cam_auto.sensor_width = 36.0
cam_auto.clip_end = 1000.0
ob_auto_camera = bpy.data.objects.new('AutoCamera', cam_auto)
scene.collection.objects.link(ob_auto_camera)
ob_auto_camera.location = (11.7033, -14.0439, 11.3626)
ob_auto_camera.rotation_euler = (1.09748, -7.21219e-08, 0.694738)
scene.camera = ob_auto_camera
light_auto_sun = bpy.data.lights.new('AutoSun', 'SUN')
light_auto_sun.energy = 3.0
light_auto_sun.angle = 0.0523599
ob_auto_sun = bpy.data.objects.new('AutoSun', light_auto_sun)
scene.collection.objects.link(ob_auto_sun)
ob_auto_sun.rotation_euler = (0.872665, 0.174533, 0.523599)
bpy.context.view_layer.update()
